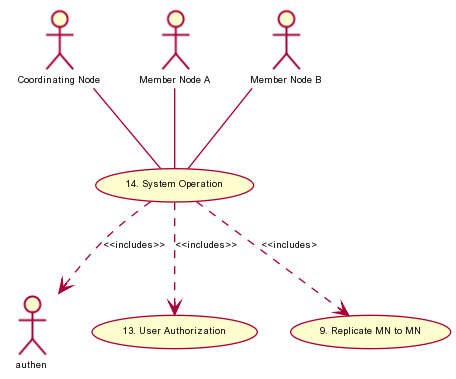

The diagram above was rendered by PlantUML. Its source (embedded in the PNG):
@startuml images/14_uc.png
skinparam activityFontColor black
skinparam activityFontSize 10
skinparam activityFontName arial
skinparam activityArrowFontColor black
skinparam activityArrowFontSize 10
skinparam activityArrowFontName arial
skinparam classArrowFontColor black
skinparam classArrowFontSize 10
skinparam classArrowFontName arial
skinparam classAttributeFontColor black
skinparam classAttributeFontSize 10
skinparam classAttributeFontName arial
skinparam classFontColor black
skinparam classFontSize 10
skinparam classFontName arial
skinparam componentFontColor black
skinparam componentFontSize 10
skinparam componentFontName arial
skinparam componentArrowFontColor black
skinparam componentArrowFontSize 10
skinparam componentArrowFontName arial
skinparam noteFontColor black
skinparam noteFontSize 10
skinparam noteFontName arial
skinparam packageFontColor black
skinparam packageFontSize 10
skinparam packageFontName arial
skinparam sequenceActorFontColor black
skinparam sequenceActorFontSize 10
skinparam sequenceActorFontName arial
skinparam sequenceArrowFontColor black
skinparam sequenceArrowFontSize 10
skinparam sequenceArrowFontName arial
skinparam sequenceGroupingFontColor black
skinparam sequenceGroupingFontSize 10
skinparam sequenceGroupingFontName arial
skinparam sequenceGroupingHeaderFontColor black
skinparam sequenceGroupingHeaderFontSize 10
skinparam sequenceGroupingHeaderFontName arial
skinparam sequenceParticipantFontColor black
skinparam sequenceParticipantFontSize 10
skinparam sequenceParticipantFontName arial
skinparam sequenceTitleFontColor black
skinparam sequenceTitleFontSize 10
skinparam sequenceTitleFontName arial
skinparam titleFontColor black
skinparam titleFontSize 10
skinparam titleFontName arial
skinparam usecaseFontColor black
skinparam usecaseFontSize 7
skinparam usecaseFontName arial
skinparam usecaseActorFontColor black
skinparam usecaseActorFontSize 7
skinparam usecaseActorFontName arial
skinparam usecaseArrowFontColor black
skinparam usecaseArrowFontSize 7
skinparam usecaseArrowFontName arial
actor "Coordinating Node" as CN
actor "Member Node A" as MN_A
actor "Member Node B" as MN_B
usecase "13. User Authorization" as author
usecase "14. System Operation" as SYSOP
usecase "9. Replicate MN to MN" as repl
CN -- SYSOP
MN_A -- SYSOP
MN_B -- SYSOP
SYSOP ..> author: <<includes>>
SYSOP ..> authen: <<includes>>
SYSOP ..> repl: <<includes>
@enduml